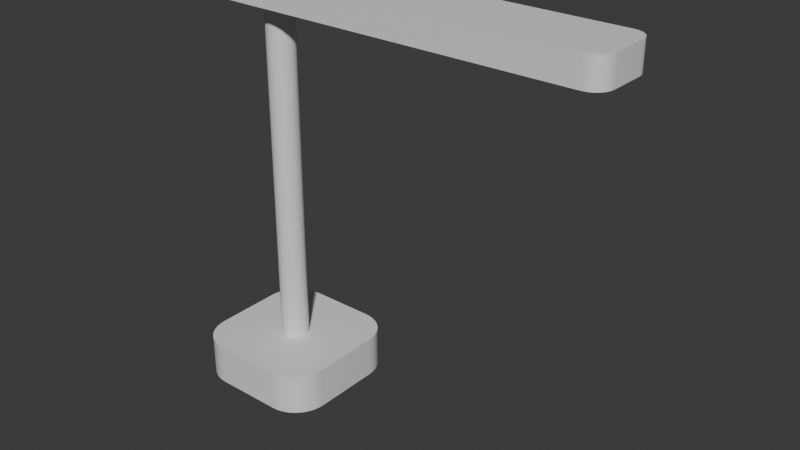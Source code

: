 # Source: lamp.blend  (saved by Blender 4.3.34; exported with 4.5.12 LTS)
import bpy
from mathutils import Matrix  # noqa: F401  (used for matrix-valued properties, if any)

bpy.ops.wm.read_factory_settings(use_empty=True)
scene = bpy.context.scene
scene.name = 'Scene'

# ---- collections
col_collection = bpy.data.collections.new('Collection'); scene.collection.children.link(col_collection)

# ---- materials (node trees are filled in below, after node groups)
mat_material = bpy.data.materials.new('Material')
mat_material.alpha_threshold = 0.0
mat_material.roughness = 0.5
mat_material.line_color = (0.0, 0.0, 0.0, 1.0)

# ---- material node trees
mat_material.use_nodes = True; mat_material.node_tree.nodes.clear()
_N = mat_material.node_tree.nodes; _L = mat_material.node_tree.links
n0 = _N.new('ShaderNodeOutputMaterial'); n0.name = 'Material Output'; n0.location = (300, 300)
n1 = _N.new('ShaderNodeBsdfPrincipled'); n1.name = 'Principled BSDF'; n1.location = (10, 300)
n1.inputs[3].default_value = 1.45
_L.new(n1.outputs[0], n0.inputs[0])
n0.is_active_output = True

# ---- world
world_world = bpy.data.worlds.new('World'); scene.world = world_world
world_world.use_nodes = True; world_world.node_tree.nodes.clear()
_N = world_world.node_tree.nodes; _L = world_world.node_tree.links
n0 = _N.new('ShaderNodeOutputWorld'); n0.name = 'World Output'; n0.location = (300, 300)
n1 = _N.new('ShaderNodeBackground'); n1.name = 'Background'; n1.location = (10, 300)
n1.inputs[0].default_value = (0.05088, 0.05088, 0.05088, 1.0)
_L.new(n1.outputs[0], n0.inputs[0])
n0.is_active_output = True
world_world.color = (0.05088, 0.05088, 0.05088)
world_world.sun_shadow_jitter_overblur = 0.0

# ---- meshes
me_cube = bpy.data.meshes.new('Cube')
me_cube.from_pydata([(0.5, -1.0, 1.0), (1.0, -0.5, 1.0), (0.5782, -0.9938, 1.0), (0.6545, -0.9755, 1.0), (0.727, -0.9455, 1.0), (0.7939, -0.9045, 1.0), (0.8536, -0.8536, 1.0), (0.9045, -0.7939, 1.0), (0.9455, -0.727, 1.0), (0.9755, -0.6545, 1.0), (0.9938, -0.5782, 1.0), (1.0, -0.5, -1.0), (0.5, -1.0, -1.0), (0.9938, -0.5782, -1.0), (0.9755, -0.6545, -1.0), (0.9455, -0.727, -1.0), (0.9045, -0.7939, -1.0), (0.8536, -0.8536, -1.0), (0.7939, -0.9045, -1.0), (0.727, -0.9455, -1.0), (0.6545, -0.9755, -1.0), (0.5782, -0.9938, -1.0), (-1.0, -0.5, 1.0), (-0.5, -1.0, 1.0), (-0.9938, -0.5782, 1.0), (-0.9755, -0.6545, 1.0), (-0.9455, -0.727, 1.0), (-0.9045, -0.7939, 1.0), (-0.8536, -0.8536, 1.0), (-0.7939, -0.9045, 1.0), (-0.727, -0.9455, 1.0), (-0.6545, -0.9755, 1.0), (-0.5782, -0.9938, 1.0), (-0.5, -1.0, -1.0), (-1.0, -0.5, -1.0), (-0.5782, -0.9938, -1.0), (-0.6545, -0.9755, -1.0), (-0.727, -0.9455, -1.0), (-0.7939, -0.9045, -1.0), (-0.8536, -0.8536, -1.0), (-0.9045, -0.7939, -1.0), (-0.9455, -0.727, -1.0), (-0.9755, -0.6545, -1.0), (-0.9938, -0.5782, -1.0), (-0.5, 1.0, 1.0), (-1.0, 0.5, 1.0), (-0.5782, 0.9938, 1.0), (-0.6545, 0.9755, 1.0), (-0.727, 0.9455, 1.0), (-0.7939, 0.9045, 1.0), (-0.8536, 0.8536, 1.0), (-0.9045, 0.7939, 1.0), (-0.9455, 0.727, 1.0), (-0.9755, 0.6545, 1.0), (-0.9938, 0.5782, 1.0), (-1.0, 0.5, -1.0), (-0.5, 1.0, -1.0), (-0.9938, 0.5782, -1.0), (-0.9755, 0.6545, -1.0), (-0.9455, 0.727, -1.0), (-0.9045, 0.7939, -1.0), (-0.8536, 0.8536, -1.0), (-0.7939, 0.9045, -1.0), (-0.727, 0.9455, -1.0), (-0.6545, 0.9755, -1.0), (-0.5782, 0.9938, -1.0), (1.0, 0.5, 1.0), (0.5, 1.0, 1.0), (0.9938, 0.5782, 1.0), (0.9755, 0.6545, 1.0), (0.9455, 0.727, 1.0), (0.9045, 0.7939, 1.0), (0.8536, 0.8536, 1.0), (0.7939, 0.9045, 1.0), (0.727, 0.9455, 1.0), (0.6545, 0.9755, 1.0), (0.5782, 0.9938, 1.0), (0.5, 1.0, -1.0), (1.0, 0.5, -1.0), (0.5782, 0.9938, -1.0), (0.6545, 0.9755, -1.0), (0.727, 0.9455, -1.0), (0.7939, 0.9045, -1.0), (0.8536, 0.8536, -1.0), (0.9045, 0.7939, -1.0), (0.9455, 0.727, -1.0), (0.9755, 0.6545, -1.0), (0.9938, 0.5782, -1.0), (0.0, 0.2, 1.0), (0.0, 0.2, 17.67), (0.03902, 0.1962, 1.0), (0.03902, 0.1962, 17.67), (0.07654, 0.1848, 1.0), (0.07654, 0.1848, 17.67), (0.1111, 0.1663, 1.0), (0.1111, 0.1663, 17.67), (0.1414, 0.1414, 1.0), (0.1414, 0.1414, 17.67), (0.1663, 0.1111, 1.0), (0.1663, 0.1111, 17.67), (0.1848, 0.07654, 1.0), (0.1848, 0.07654, 17.67), (0.1962, 0.03902, 1.0), (0.1962, 0.03902, 17.67), (0.2, 0.0, 1.0), (0.2, 0.0, 17.67), (0.1962, -0.03902, 1.0), (0.1962, -0.03902, 17.67), (0.1848, -0.07654, 1.0), (0.1848, -0.07654, 17.67), (0.1663, -0.1111, 1.0), (0.1663, -0.1111, 17.67), (0.1414, -0.1414, 1.0), (0.1414, -0.1414, 17.67), (0.1111, -0.1663, 1.0), (0.1111, -0.1663, 17.67), (0.07654, -0.1848, 1.0), (0.07654, -0.1848, 17.67), (0.03902, -0.1962, 1.0), (0.03902, -0.1962, 17.67), (0.0, -0.2, 1.0), (0.0, -0.2, 17.67), (-0.03902, -0.1962, 1.0), (-0.03902, -0.1962, 17.67), (-0.07654, -0.1848, 1.0), (-0.07654, -0.1848, 17.67), (-0.1111, -0.1663, 1.0), (-0.1111, -0.1663, 17.67), (-0.1414, -0.1414, 1.0), (-0.1414, -0.1414, 17.67), (-0.1663, -0.1111, 1.0), (-0.1663, -0.1111, 17.67), (-0.1848, -0.07654, 1.0), (-0.1848, -0.07654, 17.67), (-0.1962, -0.03902, 1.0), (-0.1962, -0.03902, 17.67), (-0.2, 0.0, 1.0), (-0.2, 0.0, 17.67), (-0.1962, 0.03902, 1.0), (-0.1962, 0.03902, 17.67), (-0.1848, 0.07654, 1.0), (-0.1848, 0.07654, 17.67), (-0.1663, 0.1111, 1.0), (-0.1663, 0.1111, 17.67), (-0.1414, 0.1414, 1.0), (-0.1414, 0.1414, 17.67), (-0.1111, 0.1663, 1.0), (-0.1111, 0.1663, 17.67), (-0.07654, 0.1848, 1.0), (-0.07654, 0.1848, 17.67), (-0.03902, 0.1962, 1.0), (-0.03902, 0.1962, 17.67), (4.0, -0.5, 17.67), (4.0, -0.5, 19.0), (4.0, 0.5, 17.67), (4.0, 0.5, 19.0), (4.75, 0.5, 17.67), (5.0, 0.25, 17.67), (4.789, 0.4969, 17.67), (4.827, 0.4878, 17.67), (4.863, 0.4728, 17.67), (4.897, 0.4523, 17.67), (4.927, 0.4268, 17.67), (4.952, 0.3969, 17.67), (4.973, 0.3635, 17.67), (4.988, 0.3273, 17.67), (4.997, 0.2891, 17.67), (5.0, 0.25, 19.0), (4.75, 0.5, 19.0), (4.997, 0.2891, 19.0), (4.988, 0.3273, 19.0), (4.973, 0.3635, 19.0), (4.952, 0.3969, 19.0), (4.927, 0.4268, 19.0), (4.897, 0.4523, 19.0), (4.863, 0.4728, 19.0), (4.827, 0.4878, 19.0), (4.789, 0.4969, 19.0), (5.0, -0.25, 17.67), (4.75, -0.5, 17.67), (4.997, -0.2891, 17.67), (4.988, -0.3273, 17.67), (4.973, -0.3635, 17.67), (4.952, -0.3969, 17.67), (4.927, -0.4268, 17.67), (4.897, -0.4523, 17.67), (4.863, -0.4728, 17.67), (4.827, -0.4878, 17.67), (4.789, -0.4969, 17.67), (4.75, -0.5, 19.0), (5.0, -0.25, 19.0), (4.789, -0.4969, 19.0), (4.827, -0.4878, 19.0), (4.863, -0.4728, 19.0), (4.897, -0.4523, 19.0), (4.927, -0.4268, 19.0), (4.952, -0.3969, 19.0), (4.973, -0.3635, 19.0), (4.988, -0.3273, 19.0), (4.997, -0.2891, 19.0), (-3.576e-07, -0.5, 17.67), (-3.576e-07, -0.5, 19.0), (-3.576e-07, 0.5, 17.67), (-3.576e-07, 0.5, 19.0), (4.0, -0.5, 17.67), (4.0, -0.5, 19.0), (4.0, 0.5, 17.67), (4.0, 0.5, 19.0), (2.98e-08, -0.5, 17.67), (2.98e-08, -0.5, 19.0), (2.98e-08, 0.5, 17.67), (2.98e-08, 0.5, 19.0), (-1.0, 0.25, 17.67), (-0.75, 0.5, 17.67), (-0.9969, 0.2891, 17.67), (-0.9878, 0.3273, 17.67), (-0.9728, 0.3635, 17.67), (-0.9523, 0.3969, 17.67), (-0.9268, 0.4268, 17.67), (-0.8969, 0.4523, 17.67), (-0.8635, 0.4728, 17.67), (-0.8273, 0.4878, 17.67), (-0.7891, 0.4969, 17.67), (-0.75, 0.5, 19.0), (-1.0, 0.25, 19.0), (-0.7891, 0.4969, 19.0), (-0.8273, 0.4878, 19.0), (-0.8635, 0.4728, 19.0), (-0.8969, 0.4523, 19.0), (-0.9268, 0.4268, 19.0), (-0.9523, 0.3969, 19.0), (-0.9728, 0.3635, 19.0), (-0.9878, 0.3273, 19.0), (-0.9969, 0.2891, 19.0), (-0.75, -0.5, 17.67), (-1.0, -0.25, 17.67), (-0.7891, -0.4969, 17.67), (-0.8273, -0.4878, 17.67), (-0.8635, -0.4728, 17.67), (-0.8969, -0.4523, 17.67), (-0.9268, -0.4268, 17.67), (-0.9523, -0.3969, 17.67), (-0.9728, -0.3635, 17.67), (-0.9878, -0.3273, 17.67), (-0.9969, -0.2891, 17.67), (-1.0, -0.25, 19.0), (-0.75, -0.5, 19.0), (-0.9969, -0.2891, 19.0), (-0.9878, -0.3273, 19.0), (-0.9728, -0.3635, 19.0), (-0.9523, -0.3969, 19.0), (-0.9268, -0.4268, 19.0), (-0.8969, -0.4523, 19.0), (-0.8635, -0.4728, 19.0), (-0.8273, -0.4878, 19.0), (-0.7891, -0.4969, 19.0)], [], [(34, 22, 45, 55), (55, 57, 58, 59, 60, 61, 62, 63, 64, 65, 56, 77, 79, 80, 81, 82, 83, 84, 85, 86, 87, 78, 11, 13, 14, 15, 16, 17, 18, 19, 20, 21, 12, 33, 35, 36, 37, 38, 39, 40, 41, 42, 43, 34), (0, 12, 21, 2), (2, 21, 20, 3), (3, 20, 19, 4), (4, 19, 18, 5), (5, 18, 17, 6), (6, 17, 16, 7), (7, 16, 15, 8), (8, 15, 14, 9), (9, 14, 13, 10), (10, 13, 11, 1), (66, 68, 69, 70, 71, 72, 73, 74, 75, 76, 67, 44, 46, 47, 48, 49, 50, 51, 52, 53, 54, 45, 22, 24, 25, 26, 27, 28, 29, 30, 31, 32, 23, 0, 2, 3, 4, 5, 6, 7, 8, 9, 10, 1), (33, 23, 32, 35), (35, 32, 31, 36), (36, 31, 30, 37), (37, 30, 29, 38), (38, 29, 28, 39), (39, 28, 27, 40), (40, 27, 26, 41), (41, 26, 25, 42), (42, 25, 24, 43), (43, 24, 22, 34), (12, 0, 23, 33), (44, 56, 65, 46), (46, 65, 64, 47), (47, 64, 63, 48), (48, 63, 62, 49), (49, 62, 61, 50), (50, 61, 60, 51), (51, 60, 59, 52), (52, 59, 58, 53), (53, 58, 57, 54), (54, 57, 55, 45), (78, 66, 1, 11), (66, 78, 87, 68), (68, 87, 86, 69), (69, 86, 85, 70), (70, 85, 84, 71), (71, 84, 83, 72), (72, 83, 82, 73), (73, 82, 81, 74), (74, 81, 80, 75), (75, 80, 79, 76), (76, 79, 77, 67), (56, 44, 67, 77), (88, 89, 91, 90), (90, 91, 93, 92), (92, 93, 95, 94), (94, 95, 97, 96), (96, 97, 99, 98), (98, 99, 101, 100), (100, 101, 103, 102), (102, 103, 105, 104), (104, 105, 107, 106), (106, 107, 109, 108), (108, 109, 111, 110), (110, 111, 113, 112), (112, 113, 115, 114), (114, 115, 117, 116), (116, 117, 119, 118), (118, 119, 121, 120), (120, 121, 123, 122), (122, 123, 125, 124), (124, 125, 127, 126), (126, 127, 129, 128), (128, 129, 131, 130), (130, 131, 133, 132), (132, 133, 135, 134), (134, 135, 137, 136), (136, 137, 139, 138), (138, 139, 141, 140), (140, 141, 143, 142), (142, 143, 145, 144), (144, 145, 147, 146), (146, 147, 149, 148), (91, 89, 151, 149, 147, 145, 143, 141, 139, 137, 135, 133, 131, 129, 127, 125, 123, 121, 119, 117, 115, 113, 111, 109, 107, 105, 103, 101, 99, 97, 95, 93), (148, 149, 151, 150), (150, 151, 89, 88), (88, 90, 92, 94, 96, 98, 100, 102, 104, 106, 108, 110, 112, 114, 116, 118, 120, 122, 124, 126, 128, 130, 132, 134, 136, 138, 140, 142, 144, 146, 148, 150), (152, 153, 155, 154), (167, 169, 170, 171, 172, 173, 174, 175, 176, 177, 168, 155, 153, 189, 191, 192, 193, 194, 195, 196, 197, 198, 199, 190), (154, 156, 158, 159, 160, 161, 162, 163, 164, 165, 166, 157, 178, 180, 181, 182, 183, 184, 185, 186, 187, 188, 179, 152), (154, 155, 168, 156), (167, 157, 166, 169), (169, 166, 165, 170), (170, 165, 164, 171), (171, 164, 163, 172), (172, 163, 162, 173), (173, 162, 161, 174), (174, 161, 160, 175), (175, 160, 159, 176), (176, 159, 158, 177), (177, 158, 156, 168), (157, 167, 190, 178), (189, 179, 188, 191), (191, 188, 187, 192), (192, 187, 186, 193), (193, 186, 185, 194), (194, 185, 184, 195), (195, 184, 183, 196), (196, 183, 182, 197), (197, 182, 181, 198), (198, 181, 180, 199), (199, 180, 178, 190), (179, 189, 153, 152), (200, 201, 203, 202), (202, 203, 207, 206), (206, 207, 205, 204), (204, 205, 201, 200), (202, 206, 204, 200), (207, 203, 201, 205), (213, 223, 211, 210), (210, 211, 209, 208), (212, 214, 215, 216, 217, 218, 219, 220, 221, 222, 213, 210, 208, 234, 236, 237, 238, 239, 240, 241, 242, 243, 244, 235), (208, 209, 246, 234), (223, 213, 222, 225), (225, 222, 221, 226), (226, 221, 220, 227), (227, 220, 219, 228), (228, 219, 218, 229), (229, 218, 217, 230), (230, 217, 216, 231), (231, 216, 215, 232), (232, 215, 214, 233), (233, 214, 212, 224), (211, 223, 225, 226, 227, 228, 229, 230, 231, 232, 233, 224, 245, 247, 248, 249, 250, 251, 252, 253, 254, 255, 246, 209), (234, 246, 255, 236), (236, 255, 254, 237), (237, 254, 253, 238), (238, 253, 252, 239), (239, 252, 251, 240), (240, 251, 250, 241), (241, 250, 249, 242), (242, 249, 248, 243), (243, 248, 247, 244), (244, 247, 245, 235), (235, 245, 224, 212)])
me_cube.polygons.foreach_set('use_smooth', [True] * 138)
_k = set([(0, 2), (0, 23), (1, 10), (1, 66), (2, 3), (3, 4), (4, 5), (5, 6), (6, 7), (7, 8), (8, 9), (9, 10), (11, 13), (11, 78), (12, 21), (12, 33), (13, 14), (14, 15), (15, 16), (16, 17), (17, 18), (18, 19), (19, 20), (20, 21), (22, 24), (22, 45), (23, 32), (24, 25), (25, 26), (26, 27), (27, 28), (28, 29), (29, 30), (30, 31), (31, 32), (33, 35), (34, 43), (34, 55), (35, 36), (36, 37), (37, 38), (38, 39), (39, 40), (40, 41), (41, 42), (42, 43), (44, 46), (44, 67), (45, 54), (46, 47), (47, 48), (48, 49), (49, 50), (50, 51), (51, 52), (52, 53), (53, 54), (55, 57), (56, 65), (56, 77), (57, 58), (58, 59), (59, 60), (60, 61), (61, 62), (62, 63), (63, 64), (64, 65), (66, 68), (67, 76), (68, 69), (69, 70), (70, 71), (71, 72), (72, 73), (73, 74), (74, 75), (75, 76), (77, 79), (78, 87), (79, 80), (80, 81), (81, 82), (82, 83), (83, 84), (84, 85), (85, 86), (86, 87), (88, 90), (88, 150), (89, 91), (89, 151), (90, 92), (91, 93), (92, 94), (93, 95), (94, 96), (95, 97), (96, 98), (97, 99), (98, 100), (99, 101), (100, 102), (101, 103), (102, 104), (103, 105), (104, 106), (105, 107), (106, 108), (107, 109), (108, 110), (109, 111), (110, 112), (111, 113), (112, 114), (113, 115), (114, 116), (115, 117), (116, 118), (117, 119), (118, 120), (119, 121), (120, 122), (121, 123), (122, 124), (123, 125), (124, 126), (125, 127), (126, 128), (127, 129), (128, 130), (129, 131), (130, 132), (131, 133), (132, 134), (133, 135), (134, 136), (135, 137), (136, 138), (137, 139), (138, 140), (139, 141), (140, 142), (141, 143), (142, 144), (143, 145), (144, 146), (145, 147), (146, 148), (147, 149), (148, 150), (149, 151), (152, 153), (152, 154), (152, 179), (153, 155), (153, 189), (154, 155), (154, 156), (155, 168), (156, 158), (157, 166), (157, 178), (158, 159), (159, 160), (160, 161), (161, 162), (162, 163), (163, 164), (164, 165), (165, 166), (167, 169), (167, 190), (168, 177), (169, 170), (170, 171), (171, 172), (172, 173), (173, 174), (174, 175), (175, 176), (176, 177), (178, 180), (179, 188), (180, 181), (181, 182), (182, 183), (183, 184), (184, 185), (185, 186), (186, 187), (187, 188), (189, 191), (190, 199), (191, 192), (192, 193), (193, 194), (194, 195), (195, 196), (196, 197), (197, 198), (198, 199), (200, 201), (200, 202), (200, 204), (201, 203), (201, 205), (202, 203), (202, 206), (203, 207), (204, 205), (204, 206), (205, 207), (206, 207), (208, 209), (208, 210), (208, 234), (209, 211), (209, 246), (210, 211), (210, 213), (211, 223), (212, 214), (212, 235), (213, 222), (214, 215), (215, 216), (216, 217), (217, 218), (218, 219), (219, 220), (220, 221), (221, 222), (223, 225), (224, 233), (224, 245), (225, 226), (226, 227), (227, 228), (228, 229), (229, 230), (230, 231), (231, 232), (232, 233), (234, 236), (235, 244), (236, 237), (237, 238), (238, 239), (239, 240), (240, 241), (241, 242), (242, 243), (243, 244), (245, 247), (246, 255), (247, 248), (248, 249), (249, 250), (250, 251), (251, 252), (252, 253), (253, 254), (254, 255)])
me_cube.attributes.new('sharp_edge', 'BOOLEAN', 'EDGE').data.foreach_set('value', [ (min(e.vertices), max(e.vertices)) in _k for e in me_cube.edges])
_uv = me_cube.uv_layers.new(name='UVMap')
_uv.uv.foreach_set('vector', [0.375, 0.0625, 0.625, 0.0625, 0.625, 0.1875, 0.375, 0.1875, 0.125, 0.5625, 0.1258, 0.5527, 0.1281, 0.5432, 0.1318, 0.5341, 0.1369, 0.5258, 0.1433, 0.5183, 0.1508, 0.5119, 0.1591, 0.5068, 0.1682, 0.5031, 0.1777, 0.5008, 0.1875, 0.5, 0.3125, 0.5, 0.3223, 0.5008, 0.3318, 0.5031, 0.3409, 0.5068, 0.3492, 0.5119, 0.3567, 0.5183, 0.3631, 0.5258, 0.3682, 0.5341, 0.3719, 0.5432, 0.3742, 0.5527, 0.375, 0.5625, 0.375, 0.6875, 0.3742, 0.6973, 0.3719, 0.7068, 0.3682, 0.7159, 0.3631, 0.7242, 0.3567, 0.7317, 0.3492, 0.7381, 0.3409, 0.7432, 0.3318, 0.7469, 0.3223, 0.7492, 0.3125, 0.75, 0.1875, 0.75, 0.1777, 0.7492, 0.1682, 0.7469, 0.1591, 0.7432, 0.1508, 0.7381, 0.1433, 0.7317, 0.1369, 0.7242, 0.1318, 0.7159, 0.1281, 0.7068, 0.1258, 0.6973, 0.125, 0.6875, 0.625, 0.8125, 0.375, 0.8125, 0.375, 0.8027, 0.625, 0.8027, 0.625, 0.8027, 0.375, 0.8027, 0.375, 0.7932, 0.625, 0.7932, 0.625, 0.7932, 0.375, 0.7932, 0.375, 0.7841, 0.625, 0.7841, 0.625, 0.7841, 0.375, 0.7841, 0.375, 0.7758, 0.625, 0.7758, 0.625, 0.7758, 0.375, 0.7758, 0.375, 0.75, 0.625, 0.75, 0.625, 0.75, 0.375, 0.75, 0.375, 0.7242, 0.625, 0.7242, 0.625, 0.7242, 0.375, 0.7242, 0.375, 0.7159, 0.625, 0.7159, 0.625, 0.7159, 0.375, 0.7159, 0.375, 0.7068, 0.625, 0.7068, 0.625, 0.7068, 0.375, 0.7068, 0.375, 0.6973, 0.625, 0.6973, 0.625, 0.6973, 0.375, 0.6973, 0.375, 0.6875, 0.625, 0.6875, 0.625, 0.5625, 0.6258, 0.5527, 0.6281, 0.5432, 0.6318, 0.5341, 0.6369, 0.5258, 0.6433, 0.5183, 0.6508, 0.5119, 0.6591, 0.5068, 0.6682, 0.5031, 0.6777, 0.5008, 0.6875, 0.5, 0.8125, 0.5, 0.8223, 0.5008, 0.8318, 0.5031, 0.8409, 0.5068, 0.8492, 0.5119, 0.8567, 0.5183, 0.8631, 0.5258, 0.8682, 0.5341, 0.8719, 0.5432, 0.8742, 0.5527, 0.875, 0.5625, 0.875, 0.6875, 0.8742, 0.6973, 0.8719, 0.7068, 0.8682, 0.7159, 0.8631, 0.7242, 0.8567, 0.7317, 0.8492, 0.7381, 0.8409, 0.7432, 0.8318, 0.7469, 0.8223, 0.7492, 0.8125, 0.75, 0.6875, 0.75, 0.6777, 0.7492, 0.6682, 0.7469, 0.6591, 0.7432, 0.6508, 0.7381, 0.6433, 0.7317, 0.6369, 0.7242, 0.6318, 0.7159, 0.6281, 0.7068, 0.6258, 0.6973, 0.625, 0.6875, 0.375, 0.9375, 0.625, 0.9375, 0.625, 0.9473, 0.375, 0.9473, 0.375, 0.9473, 0.625, 0.9473, 0.625, 0.9568, 0.375, 0.9568, 0.375, 0.9568, 0.625, 0.9568, 0.625, 0.9659, 0.375, 0.9659, 0.375, 0.9659, 0.625, 0.9659, 0.625, 0.9742, 0.375, 0.9742, 0.375, 0.9742, 0.625, 0.9742, 0.625, 1.0, 0.375, 1.0, 0.375, 0.0, 0.625, 0.0, 0.625, 0.02576, 0.375, 0.02576, 0.375, 0.02576, 0.625, 0.02576, 0.625, 0.03413, 0.375, 0.03413, 0.375, 0.03413, 0.625, 0.03413, 0.625, 0.04319, 0.375, 0.04319, 0.375, 0.04319, 0.625, 0.04319, 0.625, 0.05272, 0.375, 0.05272, 0.375, 0.05272, 0.625, 0.05272, 0.625, 0.0625, 0.375, 0.0625, 0.375, 0.8125, 0.625, 0.8125, 0.625, 0.9375, 0.375, 0.9375, 0.625, 0.3125, 0.375, 0.3125, 0.375, 0.3027, 0.625, 0.3027, 0.625, 0.3027, 0.375, 0.3027, 0.375, 0.2932, 0.625, 0.2932, 0.625, 0.2932, 0.375, 0.2932, 0.375, 0.2841, 0.625, 0.2841, 0.625, 0.2841, 0.375, 0.2841, 0.375, 0.2758, 0.625, 0.2758, 0.625, 0.2758, 0.375, 0.2758, 0.375, 0.25, 0.625, 0.25, 0.625, 0.25, 0.375, 0.25, 0.375, 0.2242, 0.625, 0.2242, 0.625, 0.2242, 0.375, 0.2242, 0.375, 0.2159, 0.625, 0.2159, 0.625, 0.2159, 0.375, 0.2159, 0.375, 0.2068, 0.625, 0.2068, 0.625, 0.2068, 0.375, 0.2068, 0.375, 0.1973, 0.625, 0.1973, 0.625, 0.1973, 0.375, 0.1973, 0.375, 0.1875, 0.625, 0.1875, 0.375, 0.5625, 0.625, 0.5625, 0.625, 0.6875, 0.375, 0.6875, 0.625, 0.5625, 0.375, 0.5625, 0.375, 0.5527, 0.625, 0.5527, 0.625, 0.5527, 0.375, 0.5527, 0.375, 0.5432, 0.625, 0.5432, 0.625, 0.5432, 0.375, 0.5432, 0.375, 0.5341, 0.625, 0.5341, 0.625, 0.5341, 0.375, 0.5341, 0.375, 0.5258, 0.625, 0.5258, 0.625, 0.5258, 0.375, 0.5258, 0.375, 0.5, 0.625, 0.5, 0.625, 0.5, 0.375, 0.5, 0.375, 0.4742, 0.625, 0.4742, 0.625, 0.4742, 0.375, 0.4742, 0.375, 0.4659, 0.625, 0.4659, 0.625, 0.4659, 0.375, 0.4659, 0.375, 0.4568, 0.625, 0.4568, 0.625, 0.4568, 0.375, 0.4568, 0.375, 0.4473, 0.625, 0.4473, 0.625, 0.4473, 0.375, 0.4473, 0.375, 0.4375, 0.625, 0.4375, 0.375, 0.3125, 0.625, 0.3125, 0.625, 0.4375, 0.375, 0.4375, 1.0, 0.5, 1.0, 1.0, 0.9688, 1.0, 0.9688, 0.5, 0.9688, 0.5, 0.9688, 1.0, 0.9375, 1.0, 0.9375, 0.5, 0.9375, 0.5, 0.9375, 1.0, 0.9062, 1.0, 0.9062, 0.5, 0.9062, 0.5, 0.9062, 1.0, 0.875, 1.0, 0.875, 0.5, 0.875, 0.5, 0.875, 1.0, 0.8438, 1.0, 0.8438, 0.5, 0.8438, 0.5, 0.8438, 1.0, 0.8125, 1.0, 0.8125, 0.5, 0.8125, 0.5, 0.8125, 1.0, 0.7812, 1.0, 0.7812, 0.5, 0.7812, 0.5, 0.7812, 1.0, 0.75, 1.0, 0.75, 0.5, 0.75, 0.5, 0.75, 1.0, 0.7188, 1.0, 0.7188, 0.5, 0.7188, 0.5, 0.7188, 1.0, 0.6875, 1.0, 0.6875, 0.5, 0.6875, 0.5, 0.6875, 1.0, 0.6562, 1.0, 0.6562, 0.5, 0.6562, 0.5, 0.6562, 1.0, 0.625, 1.0, 0.625, 0.5, 0.625, 0.5, 0.625, 1.0, 0.5938, 1.0, 0.5938, 0.5, 0.5938, 0.5, 0.5938, 1.0, 0.5625, 1.0, 0.5625, 0.5, 0.5625, 0.5, 0.5625, 1.0, 0.5312, 1.0, 0.5312, 0.5, 0.5312, 0.5, 0.5312, 1.0, 0.5, 1.0, 0.5, 0.5, 0.5, 0.5, 0.5, 1.0, 0.4688, 1.0, 0.4688, 0.5, 0.4688, 0.5, 0.4688, 1.0, 0.4375, 1.0, 0.4375, 0.5, 0.4375, 0.5, 0.4375, 1.0, 0.4062, 1.0, 0.4062, 0.5, 0.4062, 0.5, 0.4062, 1.0, 0.375, 1.0, 0.375, 0.5, 0.375, 0.5, 0.375, 1.0, 0.3438, 1.0, 0.3438, 0.5, 0.3438, 0.5, 0.3438, 1.0, 0.3125, 1.0, 0.3125, 0.5, 0.3125, 0.5, 0.3125, 1.0, 0.2812, 1.0, 0.2812, 0.5, 0.2812, 0.5, 0.2812, 1.0, 0.25, 1.0, 0.25, 0.5, 0.25, 0.5, 0.25, 1.0, 0.2188, 1.0, 0.2188, 0.5, 0.2188, 0.5, 0.2188, 1.0, 0.1875, 1.0, 0.1875, 0.5, 0.1875, 0.5, 0.1875, 1.0, 0.1562, 1.0, 0.1562, 0.5, 0.1562, 0.5, 0.1562, 1.0, 0.125, 1.0, 0.125, 0.5, 0.125, 0.5, 0.125, 1.0, 0.09375, 1.0, 0.09375, 0.5, 0.09375, 0.5, 0.09375, 1.0, 0.0625, 1.0, 0.0625, 0.5, 0.2968, 0.4854, 0.25, 0.49, 0.2032, 0.4854, 0.1582, 0.4717, 0.1167, 0.4496, 0.08029, 0.4197, 0.05045, 0.3833, 0.02827, 0.3418, 0.01461, 0.2968, 0.01, 0.25, 0.01461, 0.2032, 0.02827, 0.1582, 0.05045, 0.1167, 0.08029, 0.08029, 0.1167, 0.05045, 0.1582, 0.02827, 0.2032, 0.01461, 0.25, 0.01, 0.2968, 0.01461, 0.3418, 0.02827, 0.3833, 0.05045, 0.4197, 0.08029, 0.4496, 0.1167, 0.4717, 0.1582, 0.4854, 0.2032, 0.49, 0.25, 0.4854, 0.2968, 0.4717, 0.3418, 0.4496, 0.3833, 0.4197, 0.4197, 0.3833, 0.4496, 0.3418, 0.4717, 0.0625, 0.5, 0.0625, 1.0, 0.03125, 1.0, 0.03125, 0.5, 0.03125, 0.5, 0.03125, 1.0, 0.0, 1.0, 0.0, 0.5, 0.75, 0.49, 0.7968, 0.4854, 0.8418, 0.4717, 0.8833, 0.4496, 0.9197, 0.4197, 0.9496, 0.3833, 0.9717, 0.3418, 0.9854, 0.2968, 0.99, 0.25, 0.9854, 0.2032, 0.9717, 0.1582, 0.9496, 0.1167, 0.9197, 0.08029, 0.8833, 0.05045, 0.8418, 0.02827, 0.7968, 0.01461, 0.75, 0.01, 0.7032, 0.01461, 0.6582, 0.02827, 0.6167, 0.05045, 0.5803, 0.08029, 0.5504, 0.1167, 0.5283, 0.1582, 0.5146, 0.2032, 0.51, 0.25, 0.5146, 0.2968, 0.5283, 0.3418, 0.5504, 0.3833, 0.5803, 0.4197, 0.6167, 0.4496, 0.6582, 0.4717, 0.7032, 0.4854, 0.375, 0.0, 0.625, 0.0, 0.625, 0.25, 0.375, 0.25, 0.625, 0.5625, 0.6258, 0.5527, 0.6281, 0.5432, 0.6318, 0.5341, 0.6369, 0.5258, 0.6433, 0.5183, 0.6508, 0.5119, 0.6591, 0.5068, 0.6682, 0.5031, 0.6777, 0.5008, 0.6875, 0.5, 0.875, 0.5, 0.875, 0.75, 0.6875, 0.75, 0.6777, 0.7492, 0.6682, 0.7469, 0.6591, 0.7432, 0.6508, 0.7381, 0.6433, 0.7317, 0.6369, 0.7242, 0.6318, 0.7159, 0.6281, 0.7068, 0.6258, 0.6973, 0.625, 0.6875, 0.125, 0.5, 0.3125, 0.5, 0.3223, 0.5008, 0.3318, 0.5031, 0.3409, 0.5068, 0.3492, 0.5119, 0.3567, 0.5183, 0.3631, 0.5258, 0.3682, 0.5341, 0.3719, 0.5432, 0.3742, 0.5527, 0.375, 0.5625, 0.375, 0.6875, 0.3742, 0.6973, 0.3719, 0.7068, 0.3682, 0.7159, 0.3631, 0.7242, 0.3567, 0.7317, 0.3492, 0.7381, 0.3409, 0.7432, 0.3318, 0.7469, 0.3223, 0.7492, 0.3125, 0.75, 0.125, 0.75, 0.375, 0.25, 0.625, 0.25, 0.625, 0.4375, 0.375, 0.4375, 0.625, 0.5625, 0.375, 0.5625, 0.375, 0.5527, 0.625, 0.5527, 0.625, 0.5527, 0.375, 0.5527, 0.375, 0.5432, 0.625, 0.5432, 0.625, 0.5432, 0.375, 0.5432, 0.375, 0.5341, 0.625, 0.5341, 0.625, 0.5341, 0.375, 0.5341, 0.375, 0.5258, 0.625, 0.5258, 0.625, 0.5258, 0.375, 0.5258, 0.375, 0.5, 0.625, 0.5, 0.625, 0.5, 0.375, 0.5, 0.375, 0.4742, 0.625, 0.4742, 0.625, 0.4742, 0.375, 0.4742, 0.375, 0.4659, 0.625, 0.4659, 0.625, 0.4659, 0.375, 0.4659, 0.375, 0.4568, 0.625, 0.4568, 0.625, 0.4568, 0.375, 0.4568, 0.375, 0.4473, 0.625, 0.4473, 0.625, 0.4473, 0.375, 0.4473, 0.375, 0.4375, 0.625, 0.4375, 0.375, 0.5625, 0.625, 0.5625, 0.625, 0.6875, 0.375, 0.6875, 0.625, 0.8125, 0.375, 0.8125, 0.375, 0.8027, 0.625, 0.8027, 0.625, 0.8027, 0.375, 0.8027, 0.375, 0.7932, 0.625, 0.7932, 0.625, 0.7932, 0.375, 0.7932, 0.375, 0.7841, 0.625, 0.7841, 0.625, 0.7841, 0.375, 0.7841, 0.375, 0.7758, 0.625, 0.7758, 0.625, 0.7758, 0.375, 0.7758, 0.375, 0.75, 0.625, 0.75, 0.625, 0.75, 0.375, 0.75, 0.375, 0.7242, 0.625, 0.7242, 0.625, 0.7242, 0.375, 0.7242, 0.375, 0.7159, 0.625, 0.7159, 0.625, 0.7159, 0.375, 0.7159, 0.375, 0.7068, 0.625, 0.7068, 0.625, 0.7068, 0.375, 0.7068, 0.375, 0.6973, 0.625, 0.6973, 0.625, 0.6973, 0.375, 0.6973, 0.375, 0.6875, 0.625, 0.6875, 0.375, 0.8125, 0.625, 0.8125, 0.625, 1.0, 0.375, 1.0, 0.375, 0.0, 0.625, 0.0, 0.625, 0.25, 0.375, 0.25, 0.375, 0.25, 0.625, 0.25, 0.625, 0.5, 0.375, 0.5, 0.375, 0.5, 0.625, 0.5, 0.625, 0.75, 0.375, 0.75, 0.375, 0.75, 0.625, 0.75, 0.625, 1.0, 0.375, 1.0, 0.125, 0.5, 0.375, 0.5, 0.375, 0.75, 0.125, 0.75, 0.625, 0.5, 0.875, 0.5, 0.875, 0.75, 0.625, 0.75, 0.375, 0.3125, 0.625, 0.3125, 0.625, 0.5, 0.375, 0.5, 0.375, 0.5, 0.625, 0.5, 0.625, 0.75, 0.375, 0.75, 0.125, 0.5625, 0.1258, 0.5527, 0.1281, 0.5432, 0.1318, 0.5341, 0.1369, 0.5258, 0.1433, 0.5183, 0.1508, 0.5119, 0.1591, 0.5068, 0.1682, 0.5031, 0.1777, 0.5008, 0.1875, 0.5, 0.375, 0.5, 0.375, 0.75, 0.1875, 0.75, 0.1777, 0.7492, 0.1682, 0.7469, 0.1591, 0.7432, 0.1508, 0.7381, 0.1433, 0.7317, 0.1369, 0.7242, 0.1318, 0.7159, 0.1281, 0.7068, 0.1258, 0.6973, 0.125, 0.6875, 0.375, 0.75, 0.625, 0.75, 0.625, 0.9375, 0.375, 0.9375, 0.625, 0.3125, 0.375, 0.3125, 0.375, 0.3027, 0.625, 0.3027, 0.625, 0.3027, 0.375, 0.3027, 0.375, 0.2932, 0.625, 0.2932, 0.625, 0.2932, 0.375, 0.2932, 0.375, 0.2841, 0.625, 0.2841, 0.625, 0.2841, 0.375, 0.2841, 0.375, 0.2758, 0.625, 0.2758, 0.625, 0.2758, 0.375, 0.2758, 0.375, 0.25, 0.625, 0.25, 0.625, 0.25, 0.375, 0.25, 0.375, 0.2242, 0.625, 0.2242, 0.625, 0.2242, 0.375, 0.2242, 0.375, 0.2159, 0.625, 0.2159, 0.625, 0.2159, 0.375, 0.2159, 0.375, 0.2068, 0.625, 0.2068, 0.625, 0.2068, 0.375, 0.2068, 0.375, 0.1973, 0.625, 0.1973, 0.625, 0.1973, 0.375, 0.1973, 0.375, 0.1875, 0.625, 0.1875, 0.625, 0.5, 0.8125, 0.5, 0.8223, 0.5008, 0.8318, 0.5031, 0.8409, 0.5068, 0.8492, 0.5119, 0.8567, 0.5183, 0.8631, 0.5258, 0.8682, 0.5341, 0.8719, 0.5432, 0.8742, 0.5527, 0.875, 0.5625, 0.875, 0.6875, 0.8742, 0.6973, 0.8719, 0.7068, 0.8682, 0.7159, 0.8631, 0.7242, 0.8567, 0.7317, 0.8492, 0.7381, 0.8409, 0.7432, 0.8318, 0.7469, 0.8223, 0.7492, 0.8125, 0.75, 0.625, 0.75, 0.375, 0.9375, 0.625, 0.9375, 0.625, 0.9473, 0.375, 0.9473, 0.375, 0.9473, 0.625, 0.9473, 0.625, 0.9568, 0.375, 0.9568, 0.375, 0.9568, 0.625, 0.9568, 0.625, 0.9659, 0.375, 0.9659, 0.375, 0.9659, 0.625, 0.9659, 0.625, 0.9742, 0.375, 0.9742, 0.375, 0.9742, 0.625, 0.9742, 0.625, 1.0, 0.375, 1.0, 0.375, 0.0, 0.625, 0.0, 0.625, 0.02576, 0.375, 0.02576, 0.375, 0.02576, 0.625, 0.02576, 0.625, 0.03413, 0.375, 0.03413, 0.375, 0.03413, 0.625, 0.03413, 0.625, 0.04319, 0.375, 0.04319, 0.375, 0.04319, 0.625, 0.04319, 0.625, 0.05272, 0.375, 0.05272, 0.375, 0.05272, 0.625, 0.05272, 0.625, 0.0625, 0.375, 0.0625, 0.375, 0.0625, 0.625, 0.0625, 0.625, 0.1875, 0.375, 0.1875])
me_cube.materials.append(mat_material)
me_cube.use_mirror_vertex_groups = False
me_cube.update()

# ---- objects
ob_lamp = bpy.data.objects.new('Lamp', me_cube)

# ---- transforms, parenting, visibility, modifiers, constraints
ob_lamp.location = (0.0, 0.0, 0.03)
ob_lamp.scale = (0.2001, 0.2001, 0.06003)
ob_lamp.lock_rotations_4d = False
ob_lamp.empty_display_type = 'ARROWS'
ob_lamp.lineart.crease_threshold = 0.0

# ---- collection membership
col_collection.objects.link(ob_lamp)

# ---- scene / render settings (as saved in the file)
scene.frame_start = 1; scene.frame_end = 250; scene.frame_set(1)
scene.render.engine = 'BLENDER_EEVEE_NEXT'
bpy.context.view_layer.update()

# ---- added for rendering (the .blend has no active camera and no usable light): camera, sun
cam_auto = bpy.data.cameras.new('AutoCamera')
cam_auto.lens = 50.0
cam_auto.sensor_width = 36.0
cam_auto.clip_end = 1000.0
ob_auto_camera = bpy.data.objects.new('AutoCamera', cam_auto)
scene.collection.objects.link(ob_auto_camera)
ob_auto_camera.location = (2.01416, -1.93676, 1.86143)
ob_auto_camera.rotation_euler = (1.09748, -7.21219e-08, 0.694738)
scene.camera = ob_auto_camera
light_auto_sun = bpy.data.lights.new('AutoSun', 'SUN')
light_auto_sun.energy = 3.0
light_auto_sun.angle = 0.0523599
ob_auto_sun = bpy.data.objects.new('AutoSun', light_auto_sun)
scene.collection.objects.link(ob_auto_sun)
ob_auto_sun.rotation_euler = (0.872665, 0.174533, 0.523599)
bpy.context.view_layer.update()
